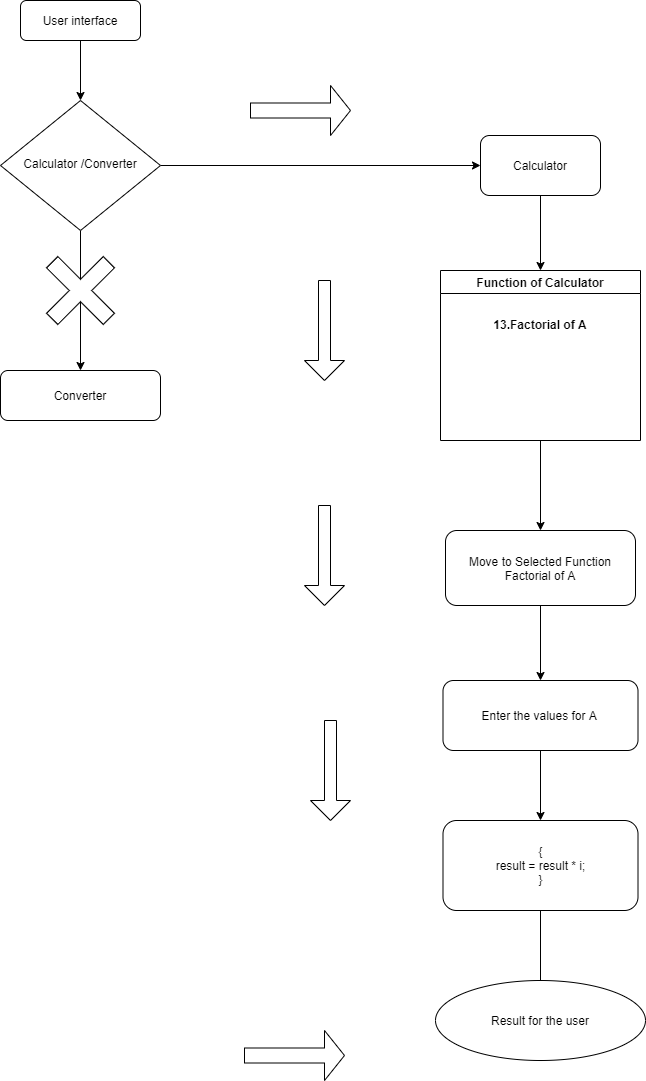

The diagram above was exported from draw.io. Its source (the exported page's mxGraphModel, read from the mxfile embedded in the PNG):
<mxGraphModel dx="460" dy="824" grid="1" gridSize="10" guides="1" tooltips="1" connect="1" arrows="1" fold="1" page="1" pageScale="1" pageWidth="827" pageHeight="1169" math="0" shadow="0">
  <root>
    <mxCell id="WIyWlLk6GJQsqaUBKTNV-0" />
    <mxCell id="WIyWlLk6GJQsqaUBKTNV-1" parent="WIyWlLk6GJQsqaUBKTNV-0" />
    <mxCell id="woiIGtfiR9zEG-T-wFo3-4" style="edgeStyle=orthogonalEdgeStyle;rounded=0;orthogonalLoop=1;jettySize=auto;html=1;exitX=0.5;exitY=1;exitDx=0;exitDy=0;entryX=0.5;entryY=0;entryDx=0;entryDy=0;" parent="WIyWlLk6GJQsqaUBKTNV-1" source="WIyWlLk6GJQsqaUBKTNV-3" target="WIyWlLk6GJQsqaUBKTNV-6" edge="1">
      <mxGeometry relative="1" as="geometry" />
    </mxCell>
    <mxCell id="WIyWlLk6GJQsqaUBKTNV-3" value="User interface&lt;br&gt;" style="rounded=1;whiteSpace=wrap;html=1;fontSize=12;glass=0;strokeWidth=1;shadow=0;" parent="WIyWlLk6GJQsqaUBKTNV-1" vertex="1">
      <mxGeometry x="90" y="30" width="120" height="40" as="geometry" />
    </mxCell>
    <mxCell id="woiIGtfiR9zEG-T-wFo3-5" style="edgeStyle=orthogonalEdgeStyle;rounded=0;orthogonalLoop=1;jettySize=auto;html=1;entryX=0;entryY=0.5;entryDx=0;entryDy=0;" parent="WIyWlLk6GJQsqaUBKTNV-1" source="WIyWlLk6GJQsqaUBKTNV-6" target="woiIGtfiR9zEG-T-wFo3-0" edge="1">
      <mxGeometry relative="1" as="geometry" />
    </mxCell>
    <mxCell id="3kft3gkb5o3B5D04hbvh-4" value="" style="edgeStyle=orthogonalEdgeStyle;rounded=0;orthogonalLoop=1;jettySize=auto;html=1;" parent="WIyWlLk6GJQsqaUBKTNV-1" source="WIyWlLk6GJQsqaUBKTNV-6" target="woiIGtfiR9zEG-T-wFo3-19" edge="1">
      <mxGeometry relative="1" as="geometry" />
    </mxCell>
    <mxCell id="WIyWlLk6GJQsqaUBKTNV-6" value="Calculator /Converter" style="rhombus;whiteSpace=wrap;html=1;shadow=0;fontFamily=Helvetica;fontSize=12;align=center;strokeWidth=1;spacing=6;spacingTop=-4;" parent="WIyWlLk6GJQsqaUBKTNV-1" vertex="1">
      <mxGeometry x="70" y="130" width="160" height="130" as="geometry" />
    </mxCell>
    <mxCell id="woiIGtfiR9zEG-T-wFo3-8" style="edgeStyle=orthogonalEdgeStyle;rounded=0;orthogonalLoop=1;jettySize=auto;html=1;exitX=0.5;exitY=1;exitDx=0;exitDy=0;entryX=0.5;entryY=0;entryDx=0;entryDy=0;" parent="WIyWlLk6GJQsqaUBKTNV-1" source="woiIGtfiR9zEG-T-wFo3-0" target="woiIGtfiR9zEG-T-wFo3-7" edge="1">
      <mxGeometry relative="1" as="geometry" />
    </mxCell>
    <mxCell id="woiIGtfiR9zEG-T-wFo3-0" value="Calculator" style="rounded=1;whiteSpace=wrap;html=1;" parent="WIyWlLk6GJQsqaUBKTNV-1" vertex="1">
      <mxGeometry x="550" y="165" width="120" height="60" as="geometry" />
    </mxCell>
    <mxCell id="woiIGtfiR9zEG-T-wFo3-13" style="edgeStyle=orthogonalEdgeStyle;rounded=0;orthogonalLoop=1;jettySize=auto;html=1;exitX=0.5;exitY=1;exitDx=0;exitDy=0;entryX=0.5;entryY=0;entryDx=0;entryDy=0;" parent="WIyWlLk6GJQsqaUBKTNV-1" source="woiIGtfiR9zEG-T-wFo3-7" target="woiIGtfiR9zEG-T-wFo3-10" edge="1">
      <mxGeometry relative="1" as="geometry" />
    </mxCell>
    <mxCell id="woiIGtfiR9zEG-T-wFo3-7" value="&#10;&#10;&#10;Function of Calculator&#10;&#10;&#10;13.Factorial of A" style="swimlane;" parent="WIyWlLk6GJQsqaUBKTNV-1" vertex="1">
      <mxGeometry x="510" y="300" width="200" height="170" as="geometry" />
    </mxCell>
    <mxCell id="woiIGtfiR9zEG-T-wFo3-12" style="edgeStyle=orthogonalEdgeStyle;rounded=0;orthogonalLoop=1;jettySize=auto;html=1;exitX=0.5;exitY=1;exitDx=0;exitDy=0;entryX=0.5;entryY=0;entryDx=0;entryDy=0;" parent="WIyWlLk6GJQsqaUBKTNV-1" source="woiIGtfiR9zEG-T-wFo3-10" target="woiIGtfiR9zEG-T-wFo3-11" edge="1">
      <mxGeometry relative="1" as="geometry" />
    </mxCell>
    <mxCell id="woiIGtfiR9zEG-T-wFo3-10" value="Move to Selected Function&lt;br&gt;Factorial of A" style="rounded=1;whiteSpace=wrap;html=1;" parent="WIyWlLk6GJQsqaUBKTNV-1" vertex="1">
      <mxGeometry x="515" y="560" width="190" height="75" as="geometry" />
    </mxCell>
    <mxCell id="woiIGtfiR9zEG-T-wFo3-15" style="edgeStyle=orthogonalEdgeStyle;rounded=0;orthogonalLoop=1;jettySize=auto;html=1;entryX=0.5;entryY=0;entryDx=0;entryDy=0;" parent="WIyWlLk6GJQsqaUBKTNV-1" source="woiIGtfiR9zEG-T-wFo3-11" target="woiIGtfiR9zEG-T-wFo3-14" edge="1">
      <mxGeometry relative="1" as="geometry" />
    </mxCell>
    <mxCell id="woiIGtfiR9zEG-T-wFo3-11" value="Enter the values for A&amp;nbsp;" style="rounded=1;whiteSpace=wrap;html=1;" parent="WIyWlLk6GJQsqaUBKTNV-1" vertex="1">
      <mxGeometry x="512.5" y="710" width="195" height="70" as="geometry" />
    </mxCell>
    <mxCell id="woiIGtfiR9zEG-T-wFo3-17" value="" style="edgeStyle=orthogonalEdgeStyle;rounded=0;orthogonalLoop=1;jettySize=auto;html=1;" parent="WIyWlLk6GJQsqaUBKTNV-1" source="woiIGtfiR9zEG-T-wFo3-14" edge="1">
      <mxGeometry relative="1" as="geometry">
        <mxPoint x="610" y="1050" as="targetPoint" />
      </mxGeometry>
    </mxCell>
    <mxCell id="woiIGtfiR9zEG-T-wFo3-14" value="&lt;div&gt;{&lt;/div&gt;&lt;div&gt;result = result * i;&lt;/div&gt;&lt;div&gt;}&lt;/div&gt;" style="rounded=1;whiteSpace=wrap;html=1;" parent="WIyWlLk6GJQsqaUBKTNV-1" vertex="1">
      <mxGeometry x="512.5" y="850" width="195" height="90" as="geometry" />
    </mxCell>
    <mxCell id="woiIGtfiR9zEG-T-wFo3-18" value="Result for the user" style="ellipse;whiteSpace=wrap;html=1;" parent="WIyWlLk6GJQsqaUBKTNV-1" vertex="1">
      <mxGeometry x="505" y="1010" width="210" height="80" as="geometry" />
    </mxCell>
    <mxCell id="woiIGtfiR9zEG-T-wFo3-19" value="Converter" style="rounded=1;whiteSpace=wrap;html=1;" parent="WIyWlLk6GJQsqaUBKTNV-1" vertex="1">
      <mxGeometry x="70" y="400" width="160" height="50" as="geometry" />
    </mxCell>
    <mxCell id="3kft3gkb5o3B5D04hbvh-5" value="" style="shape=cross;whiteSpace=wrap;html=1;rotation=-45;" parent="WIyWlLk6GJQsqaUBKTNV-1" vertex="1">
      <mxGeometry x="110" y="280" width="80" height="80" as="geometry" />
    </mxCell>
    <mxCell id="3kft3gkb5o3B5D04hbvh-6" value="" style="shape=singleArrow;direction=south;whiteSpace=wrap;html=1;" parent="WIyWlLk6GJQsqaUBKTNV-1" vertex="1">
      <mxGeometry x="374" y="310" width="40" height="100" as="geometry" />
    </mxCell>
    <mxCell id="3kft3gkb5o3B5D04hbvh-7" value="" style="shape=singleArrow;direction=south;whiteSpace=wrap;html=1;" parent="WIyWlLk6GJQsqaUBKTNV-1" vertex="1">
      <mxGeometry x="374" y="535" width="40" height="100" as="geometry" />
    </mxCell>
    <mxCell id="3kft3gkb5o3B5D04hbvh-8" value="" style="shape=singleArrow;direction=south;whiteSpace=wrap;html=1;" parent="WIyWlLk6GJQsqaUBKTNV-1" vertex="1">
      <mxGeometry x="380" y="750" width="40" height="100" as="geometry" />
    </mxCell>
    <mxCell id="3kft3gkb5o3B5D04hbvh-10" value="" style="shape=singleArrow;whiteSpace=wrap;html=1;" parent="WIyWlLk6GJQsqaUBKTNV-1" vertex="1">
      <mxGeometry x="314" y="1060" width="100" height="50" as="geometry" />
    </mxCell>
    <mxCell id="3kft3gkb5o3B5D04hbvh-11" value="" style="shape=singleArrow;whiteSpace=wrap;html=1;" parent="WIyWlLk6GJQsqaUBKTNV-1" vertex="1">
      <mxGeometry x="320" y="115" width="100" height="50" as="geometry" />
    </mxCell>
  </root>
</mxGraphModel>